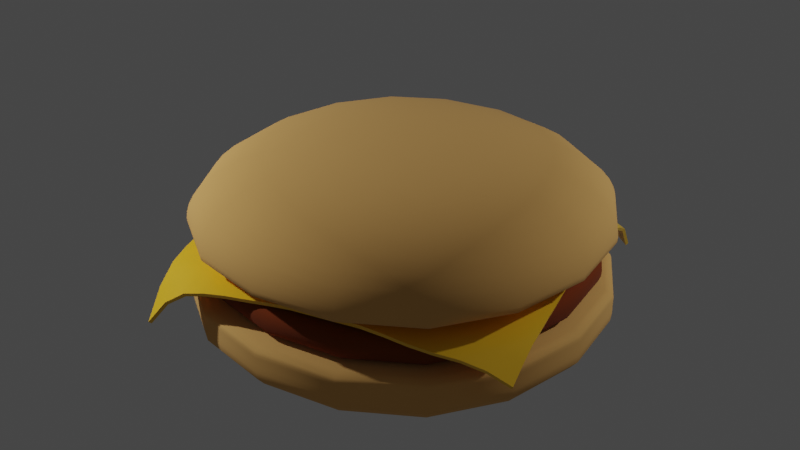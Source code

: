 # Source: hamburger.blend  (saved by Blender 3.0.42; exported with 4.5.12 LTS)
import bpy
from mathutils import Matrix  # noqa: F401  (used for matrix-valued properties, if any)

bpy.ops.wm.read_factory_settings(use_empty=True)
scene = bpy.context.scene
scene.name = 'Scene'

# ---- collections
col_collection = bpy.data.collections.new('Collection'); scene.collection.children.link(col_collection)

# ---- materials (node trees are filled in below, after node groups)
mat_meatmaterial = bpy.data.materials.new('meatMaterial')
mat_meatmaterial.use_transparent_shadow = False
mat_bunmaterial = bpy.data.materials.new('bunMaterial')
mat_bunmaterial.alpha_threshold = 0.0
mat_bunmaterial.use_transparent_shadow = False
mat_bunmaterial.line_color = (0.0, 0.0, 0.0, 1.0)
mat_cheesematerial = bpy.data.materials.new('cheeseMaterial')
mat_cheesematerial.use_transparent_shadow = False

# ---- node groups
ng_auto_smooth = bpy.data.node_groups.new('Auto Smooth', 'GeometryNodeTree')
_s = ng_auto_smooth.interface.new_socket(name='Geometry', in_out='OUTPUT', socket_type='NodeSocketGeometry')
_s = ng_auto_smooth.interface.new_socket(name='Geometry', in_out='INPUT', socket_type='NodeSocketGeometry')
_s = ng_auto_smooth.interface.new_socket(name='Angle', in_out='INPUT', socket_type='NodeSocketFloat')
_s.subtype = 'ANGLE'
_s.min_value = 0.0
_s.max_value = 3.142
ng_auto_smooth.is_modifier = True
_N = ng_auto_smooth.nodes; _L = ng_auto_smooth.links
n0 = _N.new('NodeGroupOutput'); n0.name = 'Group Output'; n0.location = (480, -100)
n1 = _N.new('NodeGroupInput'); n1.name = 'Group Input'; n1.location = (-420, -300)
n2 = _N.new('NodeGroupInput'); n2.name = 'Group Input.001'; n2.location = (-60, -100)
n3 = _N.new('GeometryNodeSetShadeSmooth'); n3.name = 'Set Shade Smooth'; n3.location = (120, -100)
n3.domain = 'EDGE'
n4 = _N.new('GeometryNodeSetShadeSmooth'); n4.name = 'Set Shade Smooth.001'; n4.location = (300, -100)
n5 = _N.new('GeometryNodeInputMeshEdgeAngle'); n5.name = 'Edge Angle'; n5.location = (-420, -220)
n6 = _N.new('GeometryNodeInputEdgeSmooth'); n6.name = 'Is Edge Smooth'; n6.location = (-60, -160)
n7 = _N.new('GeometryNodeInputShadeSmooth'); n7.name = 'Is Face Smooth'; n7.location = (-240, -340)
n8 = _N.new('FunctionNodeBooleanMath'); n8.name = 'Boolean Math'; n8.location = (-60, -220)
n9 = _N.new('FunctionNodeCompare'); n9.name = 'Compare'; n9.location = (-240, -180)
n9.operation = 'LESS_EQUAL'
_L.new(n5.outputs[0], n9.inputs[0])
_L.new(n4.outputs[0], n0.inputs[0])
_L.new(n1.outputs[1], n9.inputs[1])
_L.new(n9.outputs[0], n8.inputs[0])
_L.new(n7.outputs[0], n8.inputs[1])
_L.new(n2.outputs[0], n3.inputs[0])
_L.new(n6.outputs[0], n3.inputs[1])
_L.new(n3.outputs[0], n4.inputs[0])
_L.new(n8.outputs[0], n3.inputs[2])
n0.is_active_output = True

# ---- material node trees
mat_meatmaterial.use_nodes = True; mat_meatmaterial.node_tree.nodes.clear()
_N = mat_meatmaterial.node_tree.nodes; _L = mat_meatmaterial.node_tree.links
n0 = _N.new('ShaderNodeBsdfPrincipled'); n0.name = 'Principled BSDF'; n0.location = (10, 300)
n0.distribution = 'GGX'
n0.subsurface_method = 'RANDOM_WALK_SKIN'
n0.inputs[0].default_value = (0.201, 0.03336, 0.0, 1.0)
n0.inputs[2].default_value = 1.0
n0.inputs[3].default_value = 1.45
n0.inputs[27].default_value = (0.0, 0.0, 0.0, 1.0)
n0.inputs[28].default_value = 1.0
n1 = _N.new('ShaderNodeOutputMaterial'); n1.name = 'Material Output'; n1.location = (300, 300)
_L.new(n0.outputs[0], n1.inputs[0])
n1.is_active_output = True
mat_bunmaterial.use_nodes = True; mat_bunmaterial.node_tree.nodes.clear()
_N = mat_bunmaterial.node_tree.nodes; _L = mat_bunmaterial.node_tree.links
n0 = _N.new('ShaderNodeOutputMaterial'); n0.name = 'Material Output'; n0.location = (300, 300)
n1 = _N.new('ShaderNodeBsdfPrincipled'); n1.name = 'Principled BSDF'; n1.location = (10, 300)
n1.distribution = 'GGX'
n1.subsurface_method = 'RANDOM_WALK_SKIN'
n1.inputs[0].default_value = (0.8, 0.4384, 0.1318, 1.0)
n1.inputs[2].default_value = 1.0
n1.inputs[3].default_value = 1.45
n1.inputs[27].default_value = (0.0, 0.0, 0.0, 1.0)
n1.inputs[28].default_value = 1.0
_L.new(n1.outputs[0], n0.inputs[0])
n0.is_active_output = True
mat_cheesematerial.use_nodes = True; mat_cheesematerial.node_tree.nodes.clear()
_N = mat_cheesematerial.node_tree.nodes; _L = mat_cheesematerial.node_tree.links
n0 = _N.new('ShaderNodeBsdfPrincipled'); n0.name = 'Principled BSDF'; n0.location = (10, 300)
n0.distribution = 'GGX'
n0.subsurface_method = 'RANDOM_WALK_SKIN'
n0.inputs[0].default_value = (1.0, 0.5819, 0.0233, 1.0)
n0.inputs[2].default_value = 0.2689
n0.inputs[3].default_value = 1.45
n0.inputs[27].default_value = (0.0, 0.0, 0.0, 1.0)
n0.inputs[28].default_value = 1.0
n1 = _N.new('ShaderNodeOutputMaterial'); n1.name = 'Material Output'; n1.location = (300, 300)
_L.new(n0.outputs[0], n1.inputs[0])
n1.is_active_output = True

# ---- world
world_world = bpy.data.worlds.new('World'); scene.world = world_world
world_world.use_nodes = True; world_world.node_tree.nodes.clear()
_N = world_world.node_tree.nodes; _L = world_world.node_tree.links
n0 = _N.new('ShaderNodeOutputWorld'); n0.name = 'World Output'; n0.location = (300, 300)
n1 = _N.new('ShaderNodeBackground'); n1.name = 'Background'; n1.location = (10, 300)
n1.inputs[0].default_value = (0.05088, 0.05088, 0.05088, 1.0)
_L.new(n1.outputs[0], n0.inputs[0])
n0.is_active_output = True
world_world.color = (0.05088, 0.05088, 0.05088)
world_world.use_sun_shadow = False
world_world.sun_shadow_jitter_overblur = 0.0

# ---- lights
light_punto = bpy.data.lights.new('Punto', 'POINT')
light_punto.transmission_factor = 0.0
light_punto.energy = 3000.0
light_punto.shadow_soft_size = 0.25
light_punto.shadow_maximum_resolution = 0.006
light_punto.use_absolute_resolution = True
light_punto_001 = bpy.data.lights.new('Punto.001', 'POINT')
light_punto_001.transmission_factor = 0.0
light_punto_001.energy = 5000.0
light_punto_001.shadow_soft_size = 0.25
light_punto_001.shadow_maximum_resolution = 0.006
light_punto_001.use_absolute_resolution = True

# ---- meshes
me_cubo_002 = bpy.data.meshes.new('Cubo.002')
me_cubo_002.from_pydata([(-4.235, -4.232, 0.507), (-4.222, -4.054, 1.421), (-4.235, 4.238, 0.507), (-4.222, 4.397, 1.421), (4.235, -4.232, 0.507), (4.229, -4.054, 1.421), (4.235, 4.238, 0.507), (4.229, 4.397, 1.421), (-4.701, -4.698, 1.294), (-4.701, 4.704, 1.294), (4.701, 4.704, 1.294), (4.701, -4.698, 1.294), (-4.701, 4.704, 0.7428), (4.701, 4.704, 0.7428), (4.701, -4.698, 0.7428), (-4.701, -4.698, 0.7428)], [], [(8, 1, 3, 9), (9, 3, 7, 10), (10, 7, 5, 11), (11, 5, 1, 8), (2, 6, 4, 0), (7, 3, 1, 5), (14, 11, 8, 15), (13, 10, 11, 14), (12, 9, 10, 13), (15, 8, 9, 12), (0, 15, 12, 2), (2, 12, 13, 6), (6, 13, 14, 4), (4, 14, 15, 0)])
me_cubo_002.polygons.foreach_set('use_smooth', [True] * 14)
_uv = me_cubo_002.uv_layers.new(name='Mappa UV')
_uv.uv.foreach_set('vector', [0.5942, 0.0, 0.625, 0.0, 0.625, 0.25, 0.5942, 0.25, 0.5942, 0.25, 0.625, 0.25, 0.625, 0.5, 0.5942, 0.5, 0.5942, 0.5, 0.625, 0.5, 0.625, 0.75, 0.5942, 0.75, 0.5942, 0.75, 0.625, 0.75, 0.625, 1.0, 0.5942, 1.0, 0.125, 0.5, 0.375, 0.5, 0.375, 0.75, 0.125, 0.75, 0.625, 0.5, 0.875, 0.5, 0.875, 0.75, 0.625, 0.75, 0.4824, 0.75, 0.5942, 0.75, 0.5942, 1.0, 0.4824, 1.0, 0.4824, 0.5, 0.5942, 0.5, 0.5942, 0.75, 0.4824, 0.75, 0.4824, 0.25, 0.5942, 0.25, 0.5942, 0.5, 0.4824, 0.5, 0.4824, 0.0, 0.5942, 0.0, 0.5942, 0.25, 0.4824, 0.25, 0.375, 0.0, 0.4824, 0.0, 0.4824, 0.25, 0.375, 0.25, 0.375, 0.25, 0.4824, 0.25, 0.4824, 0.5, 0.375, 0.5, 0.375, 0.5, 0.4824, 0.5, 0.4824, 0.75, 0.375, 0.75, 0.375, 0.75, 0.4824, 0.75, 0.4824, 1.0, 0.375, 1.0])
me_cubo_002.materials.append(mat_meatmaterial)
me_cubo_002.use_remesh_fix_poles = True
me_cubo_002.use_remesh_preserve_attributes = False
me_cubo_002.update()
me_cubo_001 = bpy.data.meshes.new('Cubo.001')
me_cubo_001.from_pydata([(-5.0, -5.0, -0.007121), (-5.0, -5.0, 1.617), (-5.0, 5.0, -0.007121), (-5.0, 5.0, 1.617), (5.0, -5.0, -0.007121), (5.0, -5.0, 1.617), (5.0, 5.0, -0.007121), (5.0, 5.0, 1.617), (-5.0, -5.0, 1.316), (-5.0, 5.0, 1.316), (5.0, 5.0, 1.316), (5.0, -5.0, 1.316), (-5.0, 5.0, 1.041), (5.0, 5.0, 1.041), (5.0, -5.0, 1.041), (-5.0, -5.0, 1.041)], [], [(8, 1, 3, 9), (9, 3, 7, 10), (10, 7, 5, 11), (11, 5, 1, 8), (2, 6, 4, 0), (7, 3, 1, 5), (14, 11, 8, 15), (13, 10, 11, 14), (12, 9, 10, 13), (15, 8, 9, 12), (0, 15, 12, 2), (2, 12, 13, 6), (6, 13, 14, 4), (4, 14, 15, 0)])
me_cubo_001.polygons.foreach_set('use_smooth', [True] * 14)
_uv = me_cubo_001.uv_layers.new(name='Mappa UV')
_uv.uv.foreach_set('vector', [0.5942, 0.0, 0.625, 0.0, 0.625, 0.25, 0.5942, 0.25, 0.5942, 0.25, 0.625, 0.25, 0.625, 0.5, 0.5942, 0.5, 0.5942, 0.5, 0.625, 0.5, 0.625, 0.75, 0.5942, 0.75, 0.5942, 0.75, 0.625, 0.75, 0.625, 1.0, 0.5942, 1.0, 0.125, 0.5, 0.375, 0.5, 0.375, 0.75, 0.125, 0.75, 0.625, 0.5, 0.875, 0.5, 0.875, 0.75, 0.625, 0.75, 0.4824, 0.75, 0.5942, 0.75, 0.5942, 1.0, 0.4824, 1.0, 0.4824, 0.5, 0.5942, 0.5, 0.5942, 0.75, 0.4824, 0.75, 0.4824, 0.25, 0.5942, 0.25, 0.5942, 0.5, 0.4824, 0.5, 0.4824, 0.0, 0.5942, 0.0, 0.5942, 0.25, 0.4824, 0.25, 0.375, 0.0, 0.4824, 0.0, 0.4824, 0.25, 0.375, 0.25, 0.375, 0.25, 0.4824, 0.25, 0.4824, 0.5, 0.375, 0.5, 0.375, 0.5, 0.4824, 0.5, 0.4824, 0.75, 0.375, 0.75, 0.375, 0.75, 0.4824, 0.75, 0.4824, 1.0, 0.375, 1.0])
me_cubo_001.materials.append(mat_bunmaterial)
me_cubo_001.use_remesh_fix_poles = True
me_cubo_001.use_remesh_preserve_attributes = False
me_cubo_001.update()
me_piano = bpy.data.meshes.new('Piano')
me_piano.from_pydata([(2.947, 4.869, -1.43), (-5.252, 2.584, -1.144), (4.801, -2.725, -0.6376), (-2.943, -4.868, -1.328), (4.681, -2.237, -0.4465), (4.56, -1.749, -0.2925), (4.468, -1.353, -0.2359), (4.369, -0.9316, -0.1688), (4.263, -0.4852, -0.1173), (4.149, -0.01395, -0.03195), (4.029, 0.474, -0.03195), (3.909, 0.9623, -0.03195), (3.788, 1.451, -0.03195), (3.668, 1.939, -0.02625), (3.548, 2.427, -0.04451), (3.428, 2.916, -0.1692), (3.307, 3.404, -0.3374), (3.187, 3.892, -0.5451), (3.067, 4.381, -0.8105), (2.458, 4.749, -0.8018), (1.97, 4.629, -0.5337), (1.482, 4.508, -0.3658), (0.9934, 4.388, -0.2127), (0.505, 4.268, -0.04541), (0.01668, 4.148, 0.01155), (-0.4717, 4.027, 0.008498), (-0.96, 3.907, 0.00519), (-1.448, 3.787, -0.003706), (-1.937, 3.667, -0.0124), (-2.425, 3.546, -0.05621), (-2.977, 3.426, -0.1714), (-3.541, 3.259, -0.302), (-4.247, 3.022, -0.5172), (-4.695, 2.853, -0.7679), (-5.08, 2.149, -0.9044), (-4.858, 1.69, -0.4914), (-4.802, 1.443, -0.3058), (-4.598, 1.055, -0.1777), (-4.311, 0.5158, -0.09452), (-4.145, 0.01514, -0.02425), (-4.025, -0.4732, -0.01387), (-3.905, -0.9616, -0.005159), (-3.785, -1.45, -0.006285), (-3.664, -1.938, -0.004329), (-3.544, -2.427, -0.06291), (-3.424, -2.915, -0.1645), (-3.304, -3.403, -0.2467), (-3.183, -3.892, -0.3757), (-3.063, -4.38, -0.7185), (-2.455, -4.748, -0.7185), (-1.966, -4.628, -0.3757), (-1.478, -4.508, -0.2467), (-0.9895, -4.387, -0.1688), (-0.5012, -4.267, -0.1214), (-0.01284, -4.147, -0.06294), (0.4755, -4.027, -0.01893), (0.9639, -3.906, -0.01893), (1.452, -3.786, -0.01893), (1.941, -3.666, -0.01893), (2.429, -3.545, -0.07349), (2.912, -3.409, -0.1649), (3.387, -3.247, -0.2359), (3.855, -3.061, -0.2925), (4.313, -2.846, -0.4465), (2.579, 4.26, -0.5249), (2.699, 3.772, -0.2641), (2.819, 3.284, -0.07855), (2.939, 2.795, -0.006666), (3.06, 2.307, 0.004425), (3.18, 1.819, 0.005122), (3.3, 1.33, 0.005122), (3.42, 0.8421, 0.005122), (3.541, 0.3537, 0.005122), (3.661, -0.1346, 0.005132), (3.776, -0.6107, -0.008258), (3.886, -1.066, -0.04677), (3.991, -1.506, -0.1146), (4.101, -1.963, -0.1724), (4.192, -2.357, -0.2834), (2.09, 4.14, -0.2641), (2.211, 3.652, -0.1233), (2.331, 3.164, -0.0212), (2.451, 2.675, 0.0), (2.571, 2.187, 0.0), (2.692, 1.699, 0.0), (2.812, 1.21, 0.0), (2.932, 0.7218, 0.0), (3.052, 0.2335, 0.0), (3.172, -0.2549, 0.0), (3.291, -0.7394, -0.002308), (3.405, -1.21, -0.02829), (3.517, -1.674, -0.07966), (3.622, -2.114, -0.1364), (3.734, -2.571, -0.1724), (1.602, 4.02, -0.09534), (1.722, 3.532, -0.02148), (1.842, 3.043, 0.0), (1.963, 2.555, 0.0), (2.083, 2.067, 0.0), (2.203, 1.578, 0.0), (2.323, 1.09, 0.0), (2.444, 0.6016, 0.0), (2.564, 0.1132, 0.0), (2.684, -0.3751, 0.0), (2.804, -0.8635, 0.0), (2.923, -1.348, -0.009748), (3.037, -1.818, -0.03936), (3.15, -2.282, -0.07966), (3.267, -2.758, -0.1146), (1.114, 3.9, -0.03503), (1.234, 3.411, -0.002385), (1.354, 2.923, 0.0), (1.474, 2.435, 0.0), (1.595, 1.946, 0.0), (1.715, 1.458, 0.0), (1.835, 0.9697, 0.0), (1.955, 0.4813, 0.0), (2.076, -0.007005, 0.0), (2.196, -0.4954, 0.0), (2.316, -0.9837, 0.0), (2.436, -1.472, -0.0001509), (2.555, -1.956, -0.009748), (2.673, -2.436, -0.02829), (2.792, -2.92, -0.04677), (0.6253, 3.78, -0.01118), (0.7455, 3.291, -0.0002636), (0.8658, 2.803, 0.0), (0.986, 2.314, 0.0), (1.106, 1.826, 0.0), (1.226, 1.338, 0.0), (1.347, 0.8494, 0.0), (1.467, 0.3611, 0.0), (1.587, -0.1272, 0.0), (1.707, -0.6156, 0.0), (1.828, -1.104, 0.0), (1.948, -1.592, 0.0), (2.068, -2.081, 0.0), (2.188, -2.569, -0.002308), (2.309, -3.057, -0.004792), (0.1369, 3.659, 0.007438), (0.2572, 3.171, 0.0), (0.3774, 2.683, 0.0), (0.4976, 2.194, 0.0), (0.6179, 1.706, 0.0), (0.7381, 1.218, 0.0), (0.8584, 0.7292, 0.0), (0.9786, 0.2409, 0.0), (1.099, -0.2475, 0.0), (1.219, -0.7358, 0.0), (1.339, -1.224, 0.0), (1.46, -1.713, 0.0), (1.58, -2.201, 0.0), (1.7, -2.689, 0.0), (1.82, -3.178, 0.006364), (-0.3514, 3.539, 0.007737), (-0.2312, 3.051, 0.0), (-0.1109, 2.562, 0.0), (0.009301, 2.074, 0.0), (0.1295, 1.586, 0.0), (0.2498, 1.097, 0.0), (0.37, 0.609, 0.0), (0.4903, 0.1206, 0.0), (0.6105, -0.3677, 0.0), (0.7308, -0.8561, 0.0), (0.851, -1.344, 0.0), (0.9712, -1.833, 0.0), (1.091, -2.321, 0.0), (1.212, -2.809, 0.0), (1.332, -3.298, 0.006364), (-0.8398, 3.419, 0.004917), (-0.7195, 2.93, -0.001877), (-0.5993, 2.442, -0.0007617), (-0.479, 1.954, -4.157e-05), (-0.3588, 1.465, 0.0), (-0.2386, 0.9771, 0.0), (-0.1183, 0.4887, 0.0), (0.001921, 0.0003752, 0.0), (0.1222, -0.488, 0.0), (0.2424, -0.9763, 0.0), (0.3626, -1.465, 0.0), (0.4829, -1.953, 0.0), (0.6031, -2.441, 0.0), (0.7234, -2.93, 0.0), (0.8436, -3.418, 0.006364), (-1.328, 3.299, -0.003359), (-1.208, 2.81, -0.008883), (-1.088, 2.322, -0.005863), (-0.9674, 1.834, -0.002812), (-0.8472, 1.345, -0.0006011), (-0.7269, 0.8568, 0.0), (-0.6067, 0.3685, 0.0), (-0.4864, -0.1199, 0.0), (-0.3662, -0.6082, 0.0), (-0.2459, -1.097, 0.0), (-0.1257, -1.585, 0.0), (-0.00546, -2.073, 0.0), (0.1148, -2.562, 0.0), (0.235, -3.05, 0.0), (0.3553, -3.538, 0.006364), (-1.816, 3.178, -0.01698), (-1.696, 2.69, -0.02087), (-1.576, 2.202, -0.01546), (-1.456, 1.713, -0.009581), (-1.335, 1.225, -0.004398), (-1.215, 0.7366, -0.0009425), (-1.095, 0.2482, 0.0), (-0.9748, -0.2401, 0.0), (-0.8545, -0.7285, 0.0), (-0.7343, -1.217, 0.0), (-0.614, -1.705, 0.0), (-0.4938, -2.193, 0.0), (-0.3736, -2.682, 0.0), (-0.2533, -3.17, 0.0), (-0.1331, -3.659, 0.002604), (-2.305, 3.058, -0.03766), (-2.185, 2.57, -0.03746), (-2.064, 2.081, -0.029), (-1.944, 1.593, -0.01969), (-1.824, 1.105, -0.01108), (-1.704, 0.6163, -0.004398), (-1.583, 0.128, -0.0006011), (-1.463, -0.3604, 0.0), (-1.343, -0.8487, 0.0), (-1.223, -1.337, 0.0), (-1.102, -1.825, 0.0), (-0.9822, -2.314, 0.0), (-0.8619, -2.802, 0.0), (-0.7417, -3.29, -0.002308), (-0.6214, -3.779, -0.008258), (-2.86, 2.938, -0.06729), (-2.695, 2.449, -0.05803), (-2.553, 1.961, -0.04562), (-2.432, 1.473, -0.03218), (-2.312, 0.9844, -0.01969), (-2.192, 0.4961, -0.009581), (-2.072, 0.007755, -0.002812), (-1.951, -0.4806, -4.157e-05), (-1.831, -0.9689, 0.0), (-1.711, -1.457, 0.0), (-1.591, -1.946, 0.0), (-1.471, -2.434, -0.0001509), (-1.35, -2.922, -0.009748), (-1.23, -3.411, -0.02829), (-1.11, -3.899, -0.04677), (-3.611, 2.828, -0.1481), (-3.329, 2.33, -0.089), (-3.083, 1.841, -0.06386), (-2.924, 1.353, -0.04562), (-2.801, 0.8642, -0.029), (-2.68, 0.3759, -0.01546), (-2.56, -0.1125, -0.005863), (-2.44, -0.6008, -0.0007617), (-2.32, -1.089, 0.0), (-2.199, -1.578, 0.0), (-2.079, -2.066, 0.0), (-1.959, -2.554, -0.009748), (-1.839, -3.043, -0.03936), (-1.718, -3.531, -0.07966), (-1.598, -4.019, -0.1169), (-4.333, 2.719, -0.3639), (-4.211, 2.373, -0.1865), (-3.776, 1.752, -0.06709), (-3.5, 1.234, -0.05007), (-3.299, 0.744, -0.03745), (-3.169, 0.2556, -0.02073), (-3.048, -0.2327, -0.008743), (-2.928, -0.7211, -0.001737), (-2.808, -1.209, 1.483e-05), (-2.688, -1.698, 0.0), (-2.567, -2.186, -0.002308), (-2.447, -2.674, -0.02829), (-2.327, -3.163, -0.07966), (-2.207, -3.651, -0.1479), (-2.086, -4.14, -0.2173), (-4.765, 2.439, -0.6318), (-4.742, 2.101, -0.4916), (-4.53, 1.684, -0.1559), (-4.117, 1.159, -0.03962), (-3.821, 0.6252, -0.03771), (-3.657, 0.1354, -0.01576), (-3.537, -0.353, -0.002142), (-3.417, -0.8413, 0.006131), (-3.296, -1.33, 0.00783), (-3.176, -1.818, 0.006835), (-3.056, -2.306, -0.004329), (-2.936, -2.795, -0.04677), (-2.815, -3.283, -0.1169), (-2.695, -3.771, -0.2173), (-2.575, -4.26, -0.4294), (-4.765, 2.439, -0.6318)], [], [(288, 48, 3, 49), (4, 78, 63, 2), (78, 93, 62, 63), (93, 108, 61, 62), (108, 123, 60, 61), (123, 138, 59, 60), (138, 153, 58, 59), (153, 168, 57, 58), (168, 183, 56, 57), (183, 198, 55, 56), (198, 213, 54, 55), (213, 228, 53, 54), (228, 243, 52, 53), (243, 258, 51, 52), (258, 273, 50, 51), (273, 288, 49, 50), (0, 19, 64, 18), (18, 64, 65, 17), (17, 65, 66, 16), (16, 66, 67, 15), (15, 67, 68, 14), (14, 68, 69, 13), (13, 69, 70, 12), (12, 70, 71, 11), (11, 71, 72, 10), (10, 72, 73, 9), (9, 73, 74, 8), (8, 74, 75, 7), (7, 75, 76, 6), (6, 76, 77, 5), (5, 77, 78, 4), (19, 20, 79, 64), (64, 79, 80, 65), (65, 80, 81, 66), (66, 81, 82, 67), (67, 82, 83, 68), (68, 83, 84, 69), (69, 84, 85, 70), (70, 85, 86, 71), (71, 86, 87, 72), (72, 87, 88, 73), (73, 88, 89, 74), (74, 89, 90, 75), (75, 90, 91, 76), (76, 91, 92, 77), (77, 92, 93, 78), (20, 21, 94, 79), (79, 94, 95, 80), (80, 95, 96, 81), (81, 96, 97, 82), (82, 97, 98, 83), (83, 98, 99, 84), (84, 99, 100, 85), (85, 100, 101, 86), (86, 101, 102, 87), (87, 102, 103, 88), (88, 103, 104, 89), (89, 104, 105, 90), (90, 105, 106, 91), (91, 106, 107, 92), (92, 107, 108, 93), (21, 22, 109, 94), (94, 109, 110, 95), (95, 110, 111, 96), (96, 111, 112, 97), (97, 112, 113, 98), (98, 113, 114, 99), (99, 114, 115, 100), (100, 115, 116, 101), (101, 116, 117, 102), (102, 117, 118, 103), (103, 118, 119, 104), (104, 119, 120, 105), (105, 120, 121, 106), (106, 121, 122, 107), (107, 122, 123, 108), (22, 23, 124, 109), (109, 124, 125, 110), (110, 125, 126, 111), (111, 126, 127, 112), (112, 127, 128, 113), (113, 128, 129, 114), (114, 129, 130, 115), (115, 130, 131, 116), (116, 131, 132, 117), (117, 132, 133, 118), (118, 133, 134, 119), (119, 134, 135, 120), (120, 135, 136, 121), (121, 136, 137, 122), (122, 137, 138, 123), (23, 24, 139, 124), (124, 139, 140, 125), (125, 140, 141, 126), (126, 141, 142, 127), (127, 142, 143, 128), (128, 143, 144, 129), (129, 144, 145, 130), (130, 145, 146, 131), (131, 146, 147, 132), (132, 147, 148, 133), (133, 148, 149, 134), (134, 149, 150, 135), (135, 150, 151, 136), (136, 151, 152, 137), (137, 152, 153, 138), (24, 25, 154, 139), (139, 154, 155, 140), (140, 155, 156, 141), (141, 156, 157, 142), (142, 157, 158, 143), (143, 158, 159, 144), (144, 159, 160, 145), (145, 160, 161, 146), (146, 161, 162, 147), (147, 162, 163, 148), (148, 163, 164, 149), (149, 164, 165, 150), (150, 165, 166, 151), (151, 166, 167, 152), (152, 167, 168, 153), (25, 26, 169, 154), (154, 169, 170, 155), (155, 170, 171, 156), (156, 171, 172, 157), (157, 172, 173, 158), (158, 173, 174, 159), (159, 174, 175, 160), (160, 175, 176, 161), (161, 176, 177, 162), (162, 177, 178, 163), (163, 178, 179, 164), (164, 179, 180, 165), (165, 180, 181, 166), (166, 181, 182, 167), (167, 182, 183, 168), (26, 27, 184, 169), (169, 184, 185, 170), (170, 185, 186, 171), (171, 186, 187, 172), (172, 187, 188, 173), (173, 188, 189, 174), (174, 189, 190, 175), (175, 190, 191, 176), (176, 191, 192, 177), (177, 192, 193, 178), (178, 193, 194, 179), (179, 194, 195, 180), (180, 195, 196, 181), (181, 196, 197, 182), (182, 197, 198, 183), (27, 28, 199, 184), (184, 199, 200, 185), (185, 200, 201, 186), (186, 201, 202, 187), (187, 202, 203, 188), (188, 203, 204, 189), (189, 204, 205, 190), (190, 205, 206, 191), (191, 206, 207, 192), (192, 207, 208, 193), (193, 208, 209, 194), (194, 209, 210, 195), (195, 210, 211, 196), (196, 211, 212, 197), (197, 212, 213, 198), (28, 29, 214, 199), (199, 214, 215, 200), (200, 215, 216, 201), (201, 216, 217, 202), (202, 217, 218, 203), (203, 218, 219, 204), (204, 219, 220, 205), (205, 220, 221, 206), (206, 221, 222, 207), (207, 222, 223, 208), (208, 223, 224, 209), (209, 224, 225, 210), (210, 225, 226, 211), (211, 226, 227, 212), (212, 227, 228, 213), (29, 30, 229, 214), (214, 229, 230, 215), (215, 230, 231, 216), (216, 231, 232, 217), (217, 232, 233, 218), (218, 233, 234, 219), (219, 234, 235, 220), (220, 235, 236, 221), (221, 236, 237, 222), (222, 237, 238, 223), (223, 238, 239, 224), (224, 239, 240, 225), (225, 240, 241, 226), (226, 241, 242, 227), (227, 242, 243, 228), (30, 31, 244, 229), (229, 244, 245, 230), (230, 245, 246, 231), (231, 246, 247, 232), (232, 247, 248, 233), (233, 248, 249, 234), (234, 249, 250, 235), (235, 250, 251, 236), (236, 251, 252, 237), (237, 252, 253, 238), (238, 253, 254, 239), (239, 254, 255, 240), (240, 255, 256, 241), (241, 256, 257, 242), (242, 257, 258, 243), (31, 32, 259, 244), (244, 259, 260, 245), (245, 260, 261, 246), (246, 261, 262, 247), (247, 262, 263, 248), (248, 263, 264, 249), (249, 264, 265, 250), (250, 265, 266, 251), (251, 266, 267, 252), (252, 267, 268, 253), (253, 268, 269, 254), (254, 269, 270, 255), (255, 270, 271, 256), (256, 271, 272, 257), (257, 272, 273, 258), (32, 33, 274, 259), (259, 274, 275, 260), (260, 275, 276, 261), (261, 276, 277, 262), (262, 277, 278, 263), (263, 278, 279, 264), (264, 279, 280, 265), (265, 280, 281, 266), (266, 281, 282, 267), (267, 282, 283, 268), (268, 283, 284, 269), (269, 284, 285, 270), (270, 285, 286, 271), (271, 286, 287, 272), (272, 287, 288, 273), (33, 1, 34, 274), (274, 34, 35, 275), (275, 35, 36, 276), (276, 36, 37, 277), (277, 37, 38, 278), (278, 38, 39, 279), (279, 39, 40, 280), (280, 40, 41, 281), (281, 41, 42, 282), (282, 42, 43, 283), (283, 43, 44, 284), (284, 44, 45, 285), (285, 45, 46, 286), (286, 46, 47, 287), (287, 47, 48, 288)])
me_piano.polygons.foreach_set('use_smooth', [True] * 256)
_uv = me_piano.uv_layers.new(name='Mappa UV')
_uv.uv.foreach_set('vector', [0.9375, 0.9375, 1.0, 0.9375, 1.0, 1.0, 0.9375, 1.0, 0.0, 0.9375, 0.0625, 0.9375, 0.0625, 1.0, 0.0, 1.0, 0.0625, 0.9375, 0.125, 0.9375, 0.125, 1.0, 0.0625, 1.0, 0.125, 0.9375, 0.1875, 0.9375, 0.1875, 1.0, 0.125, 1.0, 0.1875, 0.9375, 0.25, 0.9375, 0.25, 1.0, 0.1875, 1.0, 0.25, 0.9375, 0.3125, 0.9375, 0.3125, 1.0, 0.25, 1.0, 0.3125, 0.9375, 0.375, 0.9375, 0.375, 1.0, 0.3125, 1.0, 0.375, 0.9375, 0.4375, 0.9375, 0.4375, 1.0, 0.375, 1.0, 0.4375, 0.9375, 0.5, 0.9375, 0.5, 1.0, 0.4375, 1.0, 0.5, 0.9375, 0.5625, 0.9375, 0.5625, 1.0, 0.5, 1.0, 0.5625, 0.9375, 0.625, 0.9375, 0.625, 1.0, 0.5625, 1.0, 0.625, 0.9375, 0.6875, 0.9375, 0.6875, 1.0, 0.625, 1.0, 0.6875, 0.9375, 0.75, 0.9375, 0.75, 1.0, 0.6875, 1.0, 0.75, 0.9375, 0.8125, 0.9375, 0.8125, 1.0, 0.75, 1.0, 0.8125, 0.9375, 0.875, 0.9375, 0.875, 1.0, 0.8125, 1.0, 0.875, 0.9375, 0.9375, 0.9375, 0.9375, 1.0, 0.875, 1.0, 0.0, 0.0, 0.0625, 0.0, 0.0625, 0.0625, 0.0, 0.0625, 0.0, 0.0625, 0.0625, 0.0625, 0.0625, 0.125, 0.0, 0.125, 0.0, 0.125, 0.0625, 0.125, 0.0625, 0.1875, 0.0, 0.1875, 0.0, 0.1875, 0.0625, 0.1875, 0.0625, 0.25, 0.0, 0.25, 0.0, 0.25, 0.0625, 0.25, 0.0625, 0.3125, 0.0, 0.3125, 0.0, 0.3125, 0.0625, 0.3125, 0.0625, 0.375, 0.0, 0.375, 0.0, 0.375, 0.0625, 0.375, 0.0625, 0.4375, 0.0, 0.4375, 0.0, 0.4375, 0.0625, 0.4375, 0.0625, 0.5, 0.0, 0.5, 0.0, 0.5, 0.0625, 0.5, 0.0625, 0.5625, 0.0, 0.5625, 0.0, 0.5625, 0.0625, 0.5625, 0.0625, 0.625, 0.0, 0.625, 0.0, 0.625, 0.0625, 0.625, 0.0625, 0.6875, 0.0, 0.6875, 0.0, 0.6875, 0.0625, 0.6875, 0.0625, 0.75, 0.0, 0.75, 0.0, 0.75, 0.0625, 0.75, 0.0625, 0.8125, 0.0, 0.8125, 0.0, 0.8125, 0.0625, 0.8125, 0.0625, 0.875, 0.0, 0.875, 0.0, 0.875, 0.0625, 0.875, 0.0625, 0.9375, 0.0, 0.9375, 0.0625, 0.0, 0.125, 0.0, 0.125, 0.0625, 0.0625, 0.0625, 0.0625, 0.0625, 0.125, 0.0625, 0.125, 0.125, 0.0625, 0.125, 0.0625, 0.125, 0.125, 0.125, 0.125, 0.1875, 0.0625, 0.1875, 0.0625, 0.1875, 0.125, 0.1875, 0.125, 0.25, 0.0625, 0.25, 0.0625, 0.25, 0.125, 0.25, 0.125, 0.3125, 0.0625, 0.3125, 0.0625, 0.3125, 0.125, 0.3125, 0.125, 0.375, 0.0625, 0.375, 0.0625, 0.375, 0.125, 0.375, 0.125, 0.4375, 0.0625, 0.4375, 0.0625, 0.4375, 0.125, 0.4375, 0.125, 0.5, 0.0625, 0.5, 0.0625, 0.5, 0.125, 0.5, 0.125, 0.5625, 0.0625, 0.5625, 0.0625, 0.5625, 0.125, 0.5625, 0.125, 0.625, 0.0625, 0.625, 0.0625, 0.625, 0.125, 0.625, 0.125, 0.6875, 0.0625, 0.6875, 0.0625, 0.6875, 0.125, 0.6875, 0.125, 0.75, 0.0625, 0.75, 0.0625, 0.75, 0.125, 0.75, 0.125, 0.8125, 0.0625, 0.8125, 0.0625, 0.8125, 0.125, 0.8125, 0.125, 0.875, 0.0625, 0.875, 0.0625, 0.875, 0.125, 0.875, 0.125, 0.9375, 0.0625, 0.9375, 0.125, 0.0, 0.1875, 0.0, 0.1875, 0.0625, 0.125, 0.0625, 0.125, 0.0625, 0.1875, 0.0625, 0.1875, 0.125, 0.125, 0.125, 0.125, 0.125, 0.1875, 0.125, 0.1875, 0.1875, 0.125, 0.1875, 0.125, 0.1875, 0.1875, 0.1875, 0.1875, 0.25, 0.125, 0.25, 0.125, 0.25, 0.1875, 0.25, 0.1875, 0.3125, 0.125, 0.3125, 0.125, 0.3125, 0.1875, 0.3125, 0.1875, 0.375, 0.125, 0.375, 0.125, 0.375, 0.1875, 0.375, 0.1875, 0.4375, 0.125, 0.4375, 0.125, 0.4375, 0.1875, 0.4375, 0.1875, 0.5, 0.125, 0.5, 0.125, 0.5, 0.1875, 0.5, 0.1875, 0.5625, 0.125, 0.5625, 0.125, 0.5625, 0.1875, 0.5625, 0.1875, 0.625, 0.125, 0.625, 0.125, 0.625, 0.1875, 0.625, 0.1875, 0.6875, 0.125, 0.6875, 0.125, 0.6875, 0.1875, 0.6875, 0.1875, 0.75, 0.125, 0.75, 0.125, 0.75, 0.1875, 0.75, 0.1875, 0.8125, 0.125, 0.8125, 0.125, 0.8125, 0.1875, 0.8125, 0.1875, 0.875, 0.125, 0.875, 0.125, 0.875, 0.1875, 0.875, 0.1875, 0.9375, 0.125, 0.9375, 0.1875, 0.0, 0.25, 0.0, 0.25, 0.0625, 0.1875, 0.0625, 0.1875, 0.0625, 0.25, 0.0625, 0.25, 0.125, 0.1875, 0.125, 0.1875, 0.125, 0.25, 0.125, 0.25, 0.1875, 0.1875, 0.1875, 0.1875, 0.1875, 0.25, 0.1875, 0.25, 0.25, 0.1875, 0.25, 0.1875, 0.25, 0.25, 0.25, 0.25, 0.3125, 0.1875, 0.3125, 0.1875, 0.3125, 0.25, 0.3125, 0.25, 0.375, 0.1875, 0.375, 0.1875, 0.375, 0.25, 0.375, 0.25, 0.4375, 0.1875, 0.4375, 0.1875, 0.4375, 0.25, 0.4375, 0.25, 0.5, 0.1875, 0.5, 0.1875, 0.5, 0.25, 0.5, 0.25, 0.5625, 0.1875, 0.5625, 0.1875, 0.5625, 0.25, 0.5625, 0.25, 0.625, 0.1875, 0.625, 0.1875, 0.625, 0.25, 0.625, 0.25, 0.6875, 0.1875, 0.6875, 0.1875, 0.6875, 0.25, 0.6875, 0.25, 0.75, 0.1875, 0.75, 0.1875, 0.75, 0.25, 0.75, 0.25, 0.8125, 0.1875, 0.8125, 0.1875, 0.8125, 0.25, 0.8125, 0.25, 0.875, 0.1875, 0.875, 0.1875, 0.875, 0.25, 0.875, 0.25, 0.9375, 0.1875, 0.9375, 0.25, 0.0, 0.3125, 0.0, 0.3125, 0.0625, 0.25, 0.0625, 0.25, 0.0625, 0.3125, 0.0625, 0.3125, 0.125, 0.25, 0.125, 0.25, 0.125, 0.3125, 0.125, 0.3125, 0.1875, 0.25, 0.1875, 0.25, 0.1875, 0.3125, 0.1875, 0.3125, 0.25, 0.25, 0.25, 0.25, 0.25, 0.3125, 0.25, 0.3125, 0.3125, 0.25, 0.3125, 0.25, 0.3125, 0.3125, 0.3125, 0.3125, 0.375, 0.25, 0.375, 0.25, 0.375, 0.3125, 0.375, 0.3125, 0.4375, 0.25, 0.4375, 0.25, 0.4375, 0.3125, 0.4375, 0.3125, 0.5, 0.25, 0.5, 0.25, 0.5, 0.3125, 0.5, 0.3125, 0.5625, 0.25, 0.5625, 0.25, 0.5625, 0.3125, 0.5625, 0.3125, 0.625, 0.25, 0.625, 0.25, 0.625, 0.3125, 0.625, 0.3125, 0.6875, 0.25, 0.6875, 0.25, 0.6875, 0.3125, 0.6875, 0.3125, 0.75, 0.25, 0.75, 0.25, 0.75, 0.3125, 0.75, 0.3125, 0.8125, 0.25, 0.8125, 0.25, 0.8125, 0.3125, 0.8125, 0.3125, 0.875, 0.25, 0.875, 0.25, 0.875, 0.3125, 0.875, 0.3125, 0.9375, 0.25, 0.9375, 0.3125, 0.0, 0.375, 0.0, 0.375, 0.0625, 0.3125, 0.0625, 0.3125, 0.0625, 0.375, 0.0625, 0.375, 0.125, 0.3125, 0.125, 0.3125, 0.125, 0.375, 0.125, 0.375, 0.1875, 0.3125, 0.1875, 0.3125, 0.1875, 0.375, 0.1875, 0.375, 0.25, 0.3125, 0.25, 0.3125, 0.25, 0.375, 0.25, 0.375, 0.3125, 0.3125, 0.3125, 0.3125, 0.3125, 0.375, 0.3125, 0.375, 0.375, 0.3125, 0.375, 0.3125, 0.375, 0.375, 0.375, 0.375, 0.4375, 0.3125, 0.4375, 0.3125, 0.4375, 0.375, 0.4375, 0.375, 0.5, 0.3125, 0.5, 0.3125, 0.5, 0.375, 0.5, 0.375, 0.5625, 0.3125, 0.5625, 0.3125, 0.5625, 0.375, 0.5625, 0.375, 0.625, 0.3125, 0.625, 0.3125, 0.625, 0.375, 0.625, 0.375, 0.6875, 0.3125, 0.6875, 0.3125, 0.6875, 0.375, 0.6875, 0.375, 0.75, 0.3125, 0.75, 0.3125, 0.75, 0.375, 0.75, 0.375, 0.8125, 0.3125, 0.8125, 0.3125, 0.8125, 0.375, 0.8125, 0.375, 0.875, 0.3125, 0.875, 0.3125, 0.875, 0.375, 0.875, 0.375, 0.9375, 0.3125, 0.9375, 0.375, 0.0, 0.4375, 0.0, 0.4375, 0.0625, 0.375, 0.0625, 0.375, 0.0625, 0.4375, 0.0625, 0.4375, 0.125, 0.375, 0.125, 0.375, 0.125, 0.4375, 0.125, 0.4375, 0.1875, 0.375, 0.1875, 0.375, 0.1875, 0.4375, 0.1875, 0.4375, 0.25, 0.375, 0.25, 0.375, 0.25, 0.4375, 0.25, 0.4375, 0.3125, 0.375, 0.3125, 0.375, 0.3125, 0.4375, 0.3125, 0.4375, 0.375, 0.375, 0.375, 0.375, 0.375, 0.4375, 0.375, 0.4375, 0.4375, 0.375, 0.4375, 0.375, 0.4375, 0.4375, 0.4375, 0.4375, 0.5, 0.375, 0.5, 0.375, 0.5, 0.4375, 0.5, 0.4375, 0.5625, 0.375, 0.5625, 0.375, 0.5625, 0.4375, 0.5625, 0.4375, 0.625, 0.375, 0.625, 0.375, 0.625, 0.4375, 0.625, 0.4375, 0.6875, 0.375, 0.6875, 0.375, 0.6875, 0.4375, 0.6875, 0.4375, 0.75, 0.375, 0.75, 0.375, 0.75, 0.4375, 0.75, 0.4375, 0.8125, 0.375, 0.8125, 0.375, 0.8125, 0.4375, 0.8125, 0.4375, 0.875, 0.375, 0.875, 0.375, 0.875, 0.4375, 0.875, 0.4375, 0.9375, 0.375, 0.9375, 0.4375, 0.0, 0.5, 0.0, 0.5, 0.0625, 0.4375, 0.0625, 0.4375, 0.0625, 0.5, 0.0625, 0.5, 0.125, 0.4375, 0.125, 0.4375, 0.125, 0.5, 0.125, 0.5, 0.1875, 0.4375, 0.1875, 0.4375, 0.1875, 0.5, 0.1875, 0.5, 0.25, 0.4375, 0.25, 0.4375, 0.25, 0.5, 0.25, 0.5, 0.3125, 0.4375, 0.3125, 0.4375, 0.3125, 0.5, 0.3125, 0.5, 0.375, 0.4375, 0.375, 0.4375, 0.375, 0.5, 0.375, 0.5, 0.4375, 0.4375, 0.4375, 0.4375, 0.4375, 0.5, 0.4375, 0.5, 0.5, 0.4375, 0.5, 0.4375, 0.5, 0.5, 0.5, 0.5, 0.5625, 0.4375, 0.5625, 0.4375, 0.5625, 0.5, 0.5625, 0.5, 0.625, 0.4375, 0.625, 0.4375, 0.625, 0.5, 0.625, 0.5, 0.6875, 0.4375, 0.6875, 0.4375, 0.6875, 0.5, 0.6875, 0.5, 0.75, 0.4375, 0.75, 0.4375, 0.75, 0.5, 0.75, 0.5, 0.8125, 0.4375, 0.8125, 0.4375, 0.8125, 0.5, 0.8125, 0.5, 0.875, 0.4375, 0.875, 0.4375, 0.875, 0.5, 0.875, 0.5, 0.9375, 0.4375, 0.9375, 0.5, 0.0, 0.5625, 0.0, 0.5625, 0.0625, 0.5, 0.0625, 0.5, 0.0625, 0.5625, 0.0625, 0.5625, 0.125, 0.5, 0.125, 0.5, 0.125, 0.5625, 0.125, 0.5625, 0.1875, 0.5, 0.1875, 0.5, 0.1875, 0.5625, 0.1875, 0.5625, 0.25, 0.5, 0.25, 0.5, 0.25, 0.5625, 0.25, 0.5625, 0.3125, 0.5, 0.3125, 0.5, 0.3125, 0.5625, 0.3125, 0.5625, 0.375, 0.5, 0.375, 0.5, 0.375, 0.5625, 0.375, 0.5625, 0.4375, 0.5, 0.4375, 0.5, 0.4375, 0.5625, 0.4375, 0.5625, 0.5, 0.5, 0.5, 0.5, 0.5, 0.5625, 0.5, 0.5625, 0.5625, 0.5, 0.5625, 0.5, 0.5625, 0.5625, 0.5625, 0.5625, 0.625, 0.5, 0.625, 0.5, 0.625, 0.5625, 0.625, 0.5625, 0.6875, 0.5, 0.6875, 0.5, 0.6875, 0.5625, 0.6875, 0.5625, 0.75, 0.5, 0.75, 0.5, 0.75, 0.5625, 0.75, 0.5625, 0.8125, 0.5, 0.8125, 0.5, 0.8125, 0.5625, 0.8125, 0.5625, 0.875, 0.5, 0.875, 0.5, 0.875, 0.5625, 0.875, 0.5625, 0.9375, 0.5, 0.9375, 0.5625, 0.0, 0.625, 0.0, 0.625, 0.0625, 0.5625, 0.0625, 0.5625, 0.0625, 0.625, 0.0625, 0.625, 0.125, 0.5625, 0.125, 0.5625, 0.125, 0.625, 0.125, 0.625, 0.1875, 0.5625, 0.1875, 0.5625, 0.1875, 0.625, 0.1875, 0.625, 0.25, 0.5625, 0.25, 0.5625, 0.25, 0.625, 0.25, 0.625, 0.3125, 0.5625, 0.3125, 0.5625, 0.3125, 0.625, 0.3125, 0.625, 0.375, 0.5625, 0.375, 0.5625, 0.375, 0.625, 0.375, 0.625, 0.4375, 0.5625, 0.4375, 0.5625, 0.4375, 0.625, 0.4375, 0.625, 0.5, 0.5625, 0.5, 0.5625, 0.5, 0.625, 0.5, 0.625, 0.5625, 0.5625, 0.5625, 0.5625, 0.5625, 0.625, 0.5625, 0.625, 0.625, 0.5625, 0.625, 0.5625, 0.625, 0.625, 0.625, 0.625, 0.6875, 0.5625, 0.6875, 0.5625, 0.6875, 0.625, 0.6875, 0.625, 0.75, 0.5625, 0.75, 0.5625, 0.75, 0.625, 0.75, 0.625, 0.8125, 0.5625, 0.8125, 0.5625, 0.8125, 0.625, 0.8125, 0.625, 0.875, 0.5625, 0.875, 0.5625, 0.875, 0.625, 0.875, 0.625, 0.9375, 0.5625, 0.9375, 0.625, 0.0, 0.6875, 0.0, 0.6875, 0.0625, 0.625, 0.0625, 0.625, 0.0625, 0.6875, 0.0625, 0.6875, 0.125, 0.625, 0.125, 0.625, 0.125, 0.6875, 0.125, 0.6875, 0.1875, 0.625, 0.1875, 0.625, 0.1875, 0.6875, 0.1875, 0.6875, 0.25, 0.625, 0.25, 0.625, 0.25, 0.6875, 0.25, 0.6875, 0.3125, 0.625, 0.3125, 0.625, 0.3125, 0.6875, 0.3125, 0.6875, 0.375, 0.625, 0.375, 0.625, 0.375, 0.6875, 0.375, 0.6875, 0.4375, 0.625, 0.4375, 0.625, 0.4375, 0.6875, 0.4375, 0.6875, 0.5, 0.625, 0.5, 0.625, 0.5, 0.6875, 0.5, 0.6875, 0.5625, 0.625, 0.5625, 0.625, 0.5625, 0.6875, 0.5625, 0.6875, 0.625, 0.625, 0.625, 0.625, 0.625, 0.6875, 0.625, 0.6875, 0.6875, 0.625, 0.6875, 0.625, 0.6875, 0.6875, 0.6875, 0.6875, 0.75, 0.625, 0.75, 0.625, 0.75, 0.6875, 0.75, 0.6875, 0.8125, 0.625, 0.8125, 0.625, 0.8125, 0.6875, 0.8125, 0.6875, 0.875, 0.625, 0.875, 0.625, 0.875, 0.6875, 0.875, 0.6875, 0.9375, 0.625, 0.9375, 0.6875, 0.0, 0.75, 0.0, 0.75, 0.0625, 0.6875, 0.0625, 0.6875, 0.0625, 0.75, 0.0625, 0.75, 0.125, 0.6875, 0.125, 0.6875, 0.125, 0.75, 0.125, 0.75, 0.1875, 0.6875, 0.1875, 0.6875, 0.1875, 0.75, 0.1875, 0.75, 0.25, 0.6875, 0.25, 0.6875, 0.25, 0.75, 0.25, 0.75, 0.3125, 0.6875, 0.3125, 0.6875, 0.3125, 0.75, 0.3125, 0.75, 0.375, 0.6875, 0.375, 0.6875, 0.375, 0.75, 0.375, 0.75, 0.4375, 0.6875, 0.4375, 0.6875, 0.4375, 0.75, 0.4375, 0.75, 0.5, 0.6875, 0.5, 0.6875, 0.5, 0.75, 0.5, 0.75, 0.5625, 0.6875, 0.5625, 0.6875, 0.5625, 0.75, 0.5625, 0.75, 0.625, 0.6875, 0.625, 0.6875, 0.625, 0.75, 0.625, 0.75, 0.6875, 0.6875, 0.6875, 0.6875, 0.6875, 0.75, 0.6875, 0.75, 0.75, 0.6875, 0.75, 0.6875, 0.75, 0.75, 0.75, 0.75, 0.8125, 0.6875, 0.8125, 0.6875, 0.8125, 0.75, 0.8125, 0.75, 0.875, 0.6875, 0.875, 0.6875, 0.875, 0.75, 0.875, 0.75, 0.9375, 0.6875, 0.9375, 0.75, 0.0, 0.8125, 0.0, 0.8125, 0.0625, 0.75, 0.0625, 0.75, 0.0625, 0.8125, 0.0625, 0.8125, 0.125, 0.75, 0.125, 0.75, 0.125, 0.8125, 0.125, 0.8125, 0.1875, 0.75, 0.1875, 0.75, 0.1875, 0.8125, 0.1875, 0.8125, 0.25, 0.75, 0.25, 0.75, 0.25, 0.8125, 0.25, 0.8125, 0.3125, 0.75, 0.3125, 0.75, 0.3125, 0.8125, 0.3125, 0.8125, 0.375, 0.75, 0.375, 0.75, 0.375, 0.8125, 0.375, 0.8125, 0.4375, 0.75, 0.4375, 0.75, 0.4375, 0.8125, 0.4375, 0.8125, 0.5, 0.75, 0.5, 0.75, 0.5, 0.8125, 0.5, 0.8125, 0.5625, 0.75, 0.5625, 0.75, 0.5625, 0.8125, 0.5625, 0.8125, 0.625, 0.75, 0.625, 0.75, 0.625, 0.8125, 0.625, 0.8125, 0.6875, 0.75, 0.6875, 0.75, 0.6875, 0.8125, 0.6875, 0.8125, 0.75, 0.75, 0.75, 0.75, 0.75, 0.8125, 0.75, 0.8125, 0.8125, 0.75, 0.8125, 0.75, 0.8125, 0.8125, 0.8125, 0.8125, 0.875, 0.75, 0.875, 0.75, 0.875, 0.8125, 0.875, 0.8125, 0.9375, 0.75, 0.9375, 0.8125, 0.0, 0.875, 0.0, 0.875, 0.0625, 0.8125, 0.0625, 0.8125, 0.0625, 0.875, 0.0625, 0.875, 0.125, 0.8125, 0.125, 0.8125, 0.125, 0.875, 0.125, 0.875, 0.1875, 0.8125, 0.1875, 0.8125, 0.1875, 0.875, 0.1875, 0.875, 0.25, 0.8125, 0.25, 0.8125, 0.25, 0.875, 0.25, 0.875, 0.3125, 0.8125, 0.3125, 0.8125, 0.3125, 0.875, 0.3125, 0.875, 0.375, 0.8125, 0.375, 0.8125, 0.375, 0.875, 0.375, 0.875, 0.4375, 0.8125, 0.4375, 0.8125, 0.4375, 0.875, 0.4375, 0.875, 0.5, 0.8125, 0.5, 0.8125, 0.5, 0.875, 0.5, 0.875, 0.5625, 0.8125, 0.5625, 0.8125, 0.5625, 0.875, 0.5625, 0.875, 0.625, 0.8125, 0.625, 0.8125, 0.625, 0.875, 0.625, 0.875, 0.6875, 0.8125, 0.6875, 0.8125, 0.6875, 0.875, 0.6875, 0.875, 0.75, 0.8125, 0.75, 0.8125, 0.75, 0.875, 0.75, 0.875, 0.8125, 0.8125, 0.8125, 0.8125, 0.8125, 0.875, 0.8125, 0.875, 0.875, 0.8125, 0.875, 0.8125, 0.875, 0.875, 0.875, 0.875, 0.9375, 0.8125, 0.9375, 0.875, 0.0, 0.9375, 0.0, 0.9375, 0.0625, 0.875, 0.0625, 0.875, 0.0625, 0.9375, 0.0625, 0.9375, 0.125, 0.875, 0.125, 0.875, 0.125, 0.9375, 0.125, 0.9375, 0.1875, 0.875, 0.1875, 0.875, 0.1875, 0.9375, 0.1875, 0.9375, 0.25, 0.875, 0.25, 0.875, 0.25, 0.9375, 0.25, 0.9375, 0.3125, 0.875, 0.3125, 0.875, 0.3125, 0.9375, 0.3125, 0.9375, 0.375, 0.875, 0.375, 0.875, 0.375, 0.9375, 0.375, 0.9375, 0.4375, 0.875, 0.4375, 0.875, 0.4375, 0.9375, 0.4375, 0.9375, 0.5, 0.875, 0.5, 0.875, 0.5, 0.9375, 0.5, 0.9375, 0.5625, 0.875, 0.5625, 0.875, 0.5625, 0.9375, 0.5625, 0.9375, 0.625, 0.875, 0.625, 0.875, 0.625, 0.9375, 0.625, 0.9375, 0.6875, 0.875, 0.6875, 0.875, 0.6875, 0.9375, 0.6875, 0.9375, 0.75, 0.875, 0.75, 0.875, 0.75, 0.9375, 0.75, 0.9375, 0.8125, 0.875, 0.8125, 0.875, 0.8125, 0.9375, 0.8125, 0.9375, 0.875, 0.875, 0.875, 0.875, 0.875, 0.9375, 0.875, 0.9375, 0.9375, 0.875, 0.9375, 0.9375, 0.0, 1.0, 0.0, 1.0, 0.0625, 0.9375, 0.0625, 0.9375, 0.0625, 1.0, 0.0625, 1.0, 0.125, 0.9375, 0.125, 0.9375, 0.125, 1.0, 0.125, 1.0, 0.1875, 0.9375, 0.1875, 0.9375, 0.1875, 1.0, 0.1875, 1.0, 0.25, 0.9375, 0.25, 0.9375, 0.25, 1.0, 0.25, 1.0, 0.3125, 0.9375, 0.3125, 0.9375, 0.3125, 1.0, 0.3125, 1.0, 0.375, 0.9375, 0.375, 0.9375, 0.375, 1.0, 0.375, 1.0, 0.4375, 0.9375, 0.4375, 0.9375, 0.4375, 1.0, 0.4375, 1.0, 0.5, 0.9375, 0.5, 0.9375, 0.5, 1.0, 0.5, 1.0, 0.5625, 0.9375, 0.5625, 0.9375, 0.5625, 1.0, 0.5625, 1.0, 0.625, 0.9375, 0.625, 0.9375, 0.625, 1.0, 0.625, 1.0, 0.6875, 0.9375, 0.6875, 0.9375, 0.6875, 1.0, 0.6875, 1.0, 0.75, 0.9375, 0.75, 0.9375, 0.75, 1.0, 0.75, 1.0, 0.8125, 0.9375, 0.8125, 0.9375, 0.8125, 1.0, 0.8125, 1.0, 0.875, 0.9375, 0.875, 0.9375, 0.875, 1.0, 0.875, 1.0, 0.9375, 0.9375, 0.9375])
me_piano.materials.append(mat_cheesematerial)
me_piano.use_remesh_fix_poles = True
me_piano.use_remesh_preserve_attributes = False
me_piano.update()
me_cubo_003 = bpy.data.meshes.new('Cubo.003')
me_cubo_003.from_pydata([(-2.925, -2.925, -0.2622), (-5.0, -5.0, 2.055), (-2.925, 2.925, -0.2623), (-5.0, 5.0, 2.055), (2.925, -2.925, -0.2622), (5.0, -5.0, 2.055), (2.925, 2.925, -0.2623), (5.0, 5.0, 2.055), (-4.983, -4.983, 1.686), (-4.983, 4.983, 1.686), (4.983, 4.983, 1.686), (4.983, -4.983, 1.686), (-4.886, 4.886, 0.9468), (4.886, 4.886, 0.9468), (4.886, -4.886, 0.9468), (-4.886, -4.886, 0.9468)], [], [(8, 1, 3, 9), (9, 3, 7, 10), (10, 7, 5, 11), (11, 5, 1, 8), (2, 6, 4, 0), (7, 3, 1, 5), (14, 11, 8, 15), (13, 10, 11, 14), (12, 9, 10, 13), (15, 8, 9, 12), (0, 15, 12, 2), (2, 12, 13, 6), (6, 13, 14, 4), (4, 14, 15, 0)])
me_cubo_003.polygons.foreach_set('use_smooth', [True] * 14)
_uv = me_cubo_003.uv_layers.new(name='Mappa UV')
_uv.uv.foreach_set('vector', [0.5942, 0.0, 0.625, 0.0, 0.625, 0.25, 0.5942, 0.25, 0.5942, 0.25, 0.625, 0.25, 0.625, 0.5, 0.5942, 0.5, 0.5942, 0.5, 0.625, 0.5, 0.625, 0.75, 0.5942, 0.75, 0.5942, 0.75, 0.625, 0.75, 0.625, 1.0, 0.5942, 1.0, 0.125, 0.5, 0.375, 0.5, 0.375, 0.75, 0.125, 0.75, 0.625, 0.5, 0.875, 0.5, 0.875, 0.75, 0.625, 0.75, 0.4824, 0.75, 0.5942, 0.75, 0.5942, 1.0, 0.4824, 1.0, 0.4824, 0.5, 0.5942, 0.5, 0.5942, 0.75, 0.4824, 0.75, 0.4824, 0.25, 0.5942, 0.25, 0.5942, 0.5, 0.4824, 0.5, 0.4824, 0.0, 0.5942, 0.0, 0.5942, 0.25, 0.4824, 0.25, 0.375, 0.0, 0.4824, 0.0, 0.4824, 0.25, 0.375, 0.25, 0.375, 0.25, 0.4824, 0.25, 0.4824, 0.5, 0.375, 0.5, 0.375, 0.5, 0.4824, 0.5, 0.4824, 0.75, 0.375, 0.75, 0.375, 0.75, 0.4824, 0.75, 0.4824, 1.0, 0.375, 1.0])
me_cubo_003.materials.append(mat_bunmaterial)
me_cubo_003.use_remesh_fix_poles = True
me_cubo_003.use_remesh_preserve_attributes = False
me_cubo_003.update()

# ---- objects
ob_cubo = bpy.data.objects.new('Cubo', me_cubo_002)
ob_punto = bpy.data.objects.new('Punto', light_punto)
ob_cubo_001 = bpy.data.objects.new('Cubo.001', me_cubo_001)
ob_piano = bpy.data.objects.new('Piano', me_piano)
ob_cubo_002 = bpy.data.objects.new('Cubo.002', me_cubo_003)
ob_punto_001 = bpy.data.objects.new('Punto.001', light_punto_001)

# ---- transforms, parenting, visibility, modifiers, constraints
ob_cubo.location = (0.0, 0.0, 0.8657)
_m = ob_cubo.modifiers.new('Suddivisione', 'SUBSURF')
_m.levels = 4
ob_punto.location = (11.87, 11.24, 10.61)
ob_cubo_001.location = (0.0, 0.0, 0.0)
_m = ob_cubo_001.modifiers.new('Suddivisione', 'SUBSURF')
_m.levels = 4
ob_piano.location = (0.0, 0.0, 2.351)
_m = ob_piano.modifiers.new('Solidifica', 'SOLIDIFY')
_m.thickness = 0.08
_m = ob_piano.modifiers.new('Auto Smooth', 'NODES')
_m.node_group = ng_auto_smooth
_gi = [s.identifier for s in ng_auto_smooth.interface.items_tree if s.item_type == 'SOCKET' and s.in_out == 'INPUT']
_m[_gi[1]] = 0.5236  # Angle
ob_cubo_002.location = (0.0, 0.0, 4.378)
ob_cubo_002.rotation_euler = (3.142, -0.0, 0.0)
_m = ob_cubo_002.modifiers.new('Suddivisione', 'SUBSURF')
_m.levels = 4
ob_punto_001.location = (-13.01, -8.863, 11.11)

# ---- collection membership
col_collection.objects.link(ob_cubo)
col_collection.objects.link(ob_punto)
col_collection.objects.link(ob_cubo_001)
col_collection.objects.link(ob_piano)
col_collection.objects.link(ob_cubo_002)
col_collection.objects.link(ob_punto_001)

# ---- scene / render settings (as saved in the file)
scene.frame_start = 1; scene.frame_end = 250; scene.frame_set(0)
scene.render.engine = 'BLENDER_EEVEE_NEXT'
scene.cycles.sampling_pattern = 'TABULATED_SOBOL'
scene.cycles.use_light_tree = False
scene.view_settings.view_transform = 'Filmic'
bpy.context.view_layer.update()

# ---- added for rendering (the .blend has no active camera): camera
cam_auto = bpy.data.cameras.new('AutoCamera')
cam_auto.lens = 50.0
cam_auto.sensor_width = 36.0
cam_auto.clip_end = 1000.0
ob_auto_camera = bpy.data.objects.new('AutoCamera', cam_auto)
scene.collection.objects.link(ob_auto_camera)
ob_auto_camera.location = (13.8047, -16.7167, 13.461)
ob_auto_camera.rotation_euler = (1.09748, -7.21219e-08, 0.694738)
scene.camera = ob_auto_camera
bpy.context.view_layer.update()
